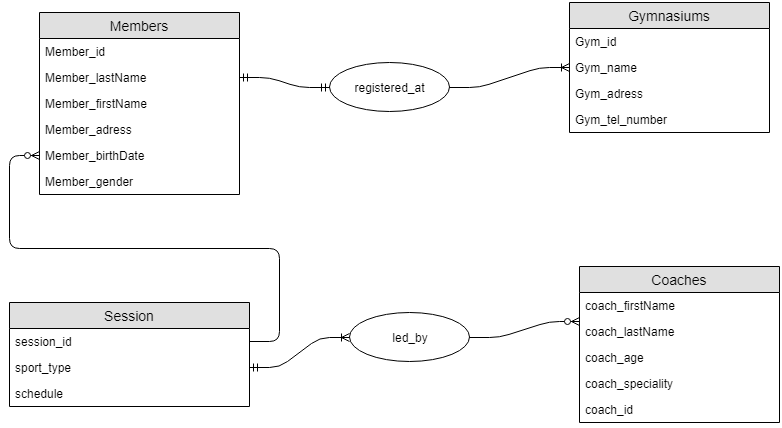

The diagram above was exported from draw.io. Its source (the exported page's mxGraphModel, read from the mxfile embedded in the PNG):
<mxGraphModel dx="850" dy="432" grid="1" gridSize="10" guides="1" tooltips="1" connect="1" arrows="1" fold="1" page="1" pageScale="1" pageWidth="850" pageHeight="1100" math="0" shadow="0">
  <root>
    <mxCell id="0" />
    <mxCell id="1" parent="0" />
    <mxCell id="uquyhoCBDulUBPGsLBes-1" value="Members" style="swimlane;fontStyle=0;childLayout=stackLayout;horizontal=1;startSize=26;fillColor=#e0e0e0;horizontalStack=0;resizeParent=1;resizeParentMax=0;resizeLast=0;collapsible=1;marginBottom=0;swimlaneFillColor=#ffffff;align=center;fontSize=14;" vertex="1" parent="1">
      <mxGeometry x="70" y="50" width="200" height="182" as="geometry">
        <mxRectangle x="100" y="60" width="80" height="26" as="alternateBounds" />
      </mxGeometry>
    </mxCell>
    <mxCell id="uquyhoCBDulUBPGsLBes-2" value="Member_id" style="text;strokeColor=none;fillColor=none;spacingLeft=4;spacingRight=4;overflow=hidden;rotatable=0;points=[[0,0.5],[1,0.5]];portConstraint=eastwest;fontSize=12;" vertex="1" parent="uquyhoCBDulUBPGsLBes-1">
      <mxGeometry y="26" width="200" height="26" as="geometry" />
    </mxCell>
    <mxCell id="uquyhoCBDulUBPGsLBes-3" value="Member_lastName" style="text;strokeColor=none;fillColor=none;spacingLeft=4;spacingRight=4;overflow=hidden;rotatable=0;points=[[0,0.5],[1,0.5]];portConstraint=eastwest;fontSize=12;" vertex="1" parent="uquyhoCBDulUBPGsLBes-1">
      <mxGeometry y="52" width="200" height="26" as="geometry" />
    </mxCell>
    <mxCell id="uquyhoCBDulUBPGsLBes-4" value="Member_firstName" style="text;strokeColor=none;fillColor=none;spacingLeft=4;spacingRight=4;overflow=hidden;rotatable=0;points=[[0,0.5],[1,0.5]];portConstraint=eastwest;fontSize=12;" vertex="1" parent="uquyhoCBDulUBPGsLBes-1">
      <mxGeometry y="78" width="200" height="26" as="geometry" />
    </mxCell>
    <mxCell id="uquyhoCBDulUBPGsLBes-5" value="Member_adress" style="text;strokeColor=none;fillColor=none;spacingLeft=4;spacingRight=4;overflow=hidden;rotatable=0;points=[[0,0.5],[1,0.5]];portConstraint=eastwest;fontSize=12;" vertex="1" parent="uquyhoCBDulUBPGsLBes-1">
      <mxGeometry y="104" width="200" height="26" as="geometry" />
    </mxCell>
    <mxCell id="uquyhoCBDulUBPGsLBes-6" value="Member_birthDate" style="text;strokeColor=none;fillColor=none;spacingLeft=4;spacingRight=4;overflow=hidden;rotatable=0;points=[[0,0.5],[1,0.5]];portConstraint=eastwest;fontSize=12;" vertex="1" parent="uquyhoCBDulUBPGsLBes-1">
      <mxGeometry y="130" width="200" height="26" as="geometry" />
    </mxCell>
    <mxCell id="uquyhoCBDulUBPGsLBes-7" value="Member_gender" style="text;strokeColor=none;fillColor=none;spacingLeft=4;spacingRight=4;overflow=hidden;rotatable=0;points=[[0,0.5],[1,0.5]];portConstraint=eastwest;fontSize=12;" vertex="1" parent="uquyhoCBDulUBPGsLBes-1">
      <mxGeometry y="156" width="200" height="26" as="geometry" />
    </mxCell>
    <mxCell id="uquyhoCBDulUBPGsLBes-8" value="Gymnasiums" style="swimlane;fontStyle=0;childLayout=stackLayout;horizontal=1;startSize=26;fillColor=#e0e0e0;horizontalStack=0;resizeParent=1;resizeParentMax=0;resizeLast=0;collapsible=1;marginBottom=0;swimlaneFillColor=#ffffff;align=center;fontSize=14;" vertex="1" parent="1">
      <mxGeometry x="600" y="40" width="200" height="130" as="geometry" />
    </mxCell>
    <mxCell id="uquyhoCBDulUBPGsLBes-21" value="Gym_id" style="text;strokeColor=none;fillColor=none;spacingLeft=4;spacingRight=4;overflow=hidden;rotatable=0;points=[[0,0.5],[1,0.5]];portConstraint=eastwest;fontSize=12;" vertex="1" parent="uquyhoCBDulUBPGsLBes-8">
      <mxGeometry y="26" width="200" height="26" as="geometry" />
    </mxCell>
    <mxCell id="uquyhoCBDulUBPGsLBes-9" value="Gym_name" style="text;strokeColor=none;fillColor=none;spacingLeft=4;spacingRight=4;overflow=hidden;rotatable=0;points=[[0,0.5],[1,0.5]];portConstraint=eastwest;fontSize=12;" vertex="1" parent="uquyhoCBDulUBPGsLBes-8">
      <mxGeometry y="52" width="200" height="26" as="geometry" />
    </mxCell>
    <mxCell id="uquyhoCBDulUBPGsLBes-10" value="Gym_adress" style="text;strokeColor=none;fillColor=none;spacingLeft=4;spacingRight=4;overflow=hidden;rotatable=0;points=[[0,0.5],[1,0.5]];portConstraint=eastwest;fontSize=12;" vertex="1" parent="uquyhoCBDulUBPGsLBes-8">
      <mxGeometry y="78" width="200" height="26" as="geometry" />
    </mxCell>
    <mxCell id="uquyhoCBDulUBPGsLBes-11" value="Gym_tel_number" style="text;strokeColor=none;fillColor=none;spacingLeft=4;spacingRight=4;overflow=hidden;rotatable=0;points=[[0,0.5],[1,0.5]];portConstraint=eastwest;fontSize=12;" vertex="1" parent="uquyhoCBDulUBPGsLBes-8">
      <mxGeometry y="104" width="200" height="26" as="geometry" />
    </mxCell>
    <mxCell id="uquyhoCBDulUBPGsLBes-17" value="Session" style="swimlane;fontStyle=0;childLayout=stackLayout;horizontal=1;startSize=26;fillColor=#e0e0e0;horizontalStack=0;resizeParent=1;resizeParentMax=0;resizeLast=0;collapsible=1;marginBottom=0;swimlaneFillColor=#ffffff;align=center;fontSize=14;" vertex="1" parent="1">
      <mxGeometry x="40" y="340" width="240" height="104" as="geometry" />
    </mxCell>
    <mxCell id="uquyhoCBDulUBPGsLBes-18" value="session_id" style="text;strokeColor=none;fillColor=none;spacingLeft=4;spacingRight=4;overflow=hidden;rotatable=0;points=[[0,0.5],[1,0.5]];portConstraint=eastwest;fontSize=12;" vertex="1" parent="uquyhoCBDulUBPGsLBes-17">
      <mxGeometry y="26" width="240" height="26" as="geometry" />
    </mxCell>
    <mxCell id="uquyhoCBDulUBPGsLBes-19" value="sport_type" style="text;strokeColor=none;fillColor=none;spacingLeft=4;spacingRight=4;overflow=hidden;rotatable=0;points=[[0,0.5],[1,0.5]];portConstraint=eastwest;fontSize=12;" vertex="1" parent="uquyhoCBDulUBPGsLBes-17">
      <mxGeometry y="52" width="240" height="26" as="geometry" />
    </mxCell>
    <mxCell id="uquyhoCBDulUBPGsLBes-20" value="schedule" style="text;strokeColor=none;fillColor=none;spacingLeft=4;spacingRight=4;overflow=hidden;rotatable=0;points=[[0,0.5],[1,0.5]];portConstraint=eastwest;fontSize=12;" vertex="1" parent="uquyhoCBDulUBPGsLBes-17">
      <mxGeometry y="78" width="240" height="26" as="geometry" />
    </mxCell>
    <mxCell id="uquyhoCBDulUBPGsLBes-23" value="Coaches" style="swimlane;fontStyle=0;childLayout=stackLayout;horizontal=1;startSize=26;fillColor=#e0e0e0;horizontalStack=0;resizeParent=1;resizeParentMax=0;resizeLast=0;collapsible=1;marginBottom=0;swimlaneFillColor=#ffffff;align=center;fontSize=14;" vertex="1" parent="1">
      <mxGeometry x="610" y="304" width="200" height="156" as="geometry" />
    </mxCell>
    <mxCell id="uquyhoCBDulUBPGsLBes-27" value="coach_firstName" style="text;strokeColor=none;fillColor=none;spacingLeft=4;spacingRight=4;overflow=hidden;rotatable=0;points=[[0,0.5],[1,0.5]];portConstraint=eastwest;fontSize=12;" vertex="1" parent="uquyhoCBDulUBPGsLBes-23">
      <mxGeometry y="26" width="200" height="26" as="geometry" />
    </mxCell>
    <mxCell id="uquyhoCBDulUBPGsLBes-24" value="coach_lastName" style="text;strokeColor=none;fillColor=none;spacingLeft=4;spacingRight=4;overflow=hidden;rotatable=0;points=[[0,0.5],[1,0.5]];portConstraint=eastwest;fontSize=12;" vertex="1" parent="uquyhoCBDulUBPGsLBes-23">
      <mxGeometry y="52" width="200" height="26" as="geometry" />
    </mxCell>
    <mxCell id="uquyhoCBDulUBPGsLBes-28" value="coach_age" style="text;strokeColor=none;fillColor=none;spacingLeft=4;spacingRight=4;overflow=hidden;rotatable=0;points=[[0,0.5],[1,0.5]];portConstraint=eastwest;fontSize=12;" vertex="1" parent="uquyhoCBDulUBPGsLBes-23">
      <mxGeometry y="78" width="200" height="26" as="geometry" />
    </mxCell>
    <mxCell id="uquyhoCBDulUBPGsLBes-25" value="coach_speciality" style="text;strokeColor=none;fillColor=none;spacingLeft=4;spacingRight=4;overflow=hidden;rotatable=0;points=[[0,0.5],[1,0.5]];portConstraint=eastwest;fontSize=12;" vertex="1" parent="uquyhoCBDulUBPGsLBes-23">
      <mxGeometry y="104" width="200" height="26" as="geometry" />
    </mxCell>
    <mxCell id="uquyhoCBDulUBPGsLBes-26" value="coach_id" style="text;strokeColor=none;fillColor=none;spacingLeft=4;spacingRight=4;overflow=hidden;rotatable=0;points=[[0,0.5],[1,0.5]];portConstraint=eastwest;fontSize=12;" vertex="1" parent="uquyhoCBDulUBPGsLBes-23">
      <mxGeometry y="130" width="200" height="26" as="geometry" />
    </mxCell>
    <mxCell id="uquyhoCBDulUBPGsLBes-32" value="registered_at" style="ellipse;whiteSpace=wrap;html=1;align=center;container=1;recursiveResize=0;treeFolding=1;treeMoving=1;" vertex="1" parent="1">
      <mxGeometry x="360" y="100" width="120" height="49" as="geometry" />
    </mxCell>
    <mxCell id="uquyhoCBDulUBPGsLBes-33" value="" style="edgeStyle=entityRelationEdgeStyle;fontSize=12;html=1;endArrow=ERoneToMany;entryX=0;entryY=0.5;entryDx=0;entryDy=0;exitX=1;exitY=0.5;exitDx=0;exitDy=0;" edge="1" parent="1" source="uquyhoCBDulUBPGsLBes-32" target="uquyhoCBDulUBPGsLBes-9">
      <mxGeometry width="100" height="100" relative="1" as="geometry">
        <mxPoint x="420" y="340" as="sourcePoint" />
        <mxPoint x="520" y="240" as="targetPoint" />
      </mxGeometry>
    </mxCell>
    <mxCell id="uquyhoCBDulUBPGsLBes-34" value="" style="edgeStyle=entityRelationEdgeStyle;fontSize=12;html=1;endArrow=ERmandOne;startArrow=ERmandOne;entryX=0;entryY=0.5;entryDx=0;entryDy=0;exitX=1;exitY=0.5;exitDx=0;exitDy=0;" edge="1" parent="1" source="uquyhoCBDulUBPGsLBes-3" target="uquyhoCBDulUBPGsLBes-32">
      <mxGeometry width="100" height="100" relative="1" as="geometry">
        <mxPoint x="290" y="322" as="sourcePoint" />
        <mxPoint x="390" y="222" as="targetPoint" />
      </mxGeometry>
    </mxCell>
    <mxCell id="uquyhoCBDulUBPGsLBes-35" value="led_by" style="ellipse;whiteSpace=wrap;html=1;align=center;container=1;recursiveResize=0;treeFolding=1;treeMoving=1;" vertex="1" parent="1">
      <mxGeometry x="380" y="350" width="120" height="49" as="geometry" />
    </mxCell>
    <mxCell id="uquyhoCBDulUBPGsLBes-37" value="" style="edgeStyle=entityRelationEdgeStyle;fontSize=12;html=1;endArrow=ERzeroToMany;endFill=1;entryX=0;entryY=0.115;entryDx=0;entryDy=0;entryPerimeter=0;exitX=1;exitY=0.5;exitDx=0;exitDy=0;" edge="1" parent="1" source="uquyhoCBDulUBPGsLBes-35" target="uquyhoCBDulUBPGsLBes-24">
      <mxGeometry width="100" height="100" relative="1" as="geometry">
        <mxPoint x="460" y="486" as="sourcePoint" />
        <mxPoint x="560" y="386" as="targetPoint" />
      </mxGeometry>
    </mxCell>
    <mxCell id="uquyhoCBDulUBPGsLBes-38" value="" style="edgeStyle=entityRelationEdgeStyle;fontSize=12;html=1;endArrow=ERoneToMany;startArrow=ERmandOne;exitX=1;exitY=0.5;exitDx=0;exitDy=0;entryX=0;entryY=0.5;entryDx=0;entryDy=0;" edge="1" parent="1" source="uquyhoCBDulUBPGsLBes-19" target="uquyhoCBDulUBPGsLBes-35">
      <mxGeometry width="100" height="100" relative="1" as="geometry">
        <mxPoint x="270" y="458" as="sourcePoint" />
        <mxPoint x="370" y="358" as="targetPoint" />
      </mxGeometry>
    </mxCell>
    <mxCell id="uquyhoCBDulUBPGsLBes-40" value="" style="edgeStyle=entityRelationEdgeStyle;fontSize=12;html=1;endArrow=ERzeroToMany;endFill=1;entryX=0;entryY=0.5;entryDx=0;entryDy=0;exitX=1;exitY=0.5;exitDx=0;exitDy=0;" edge="1" parent="1" source="uquyhoCBDulUBPGsLBes-18" target="uquyhoCBDulUBPGsLBes-6">
      <mxGeometry width="100" height="100" relative="1" as="geometry">
        <mxPoint x="40" y="560" as="sourcePoint" />
        <mxPoint x="140" y="460" as="targetPoint" />
      </mxGeometry>
    </mxCell>
  </root>
</mxGraphModel>